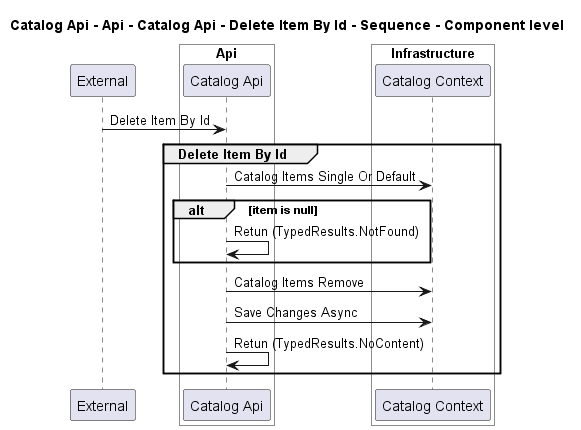

The diagram above was rendered by PlantUML. Its source (embedded in the PNG):
@startuml
!pragma layout smetana

title Catalog Api - Api - Catalog Api - Delete Item By Id - Sequence - Component level

participant "External" as C4InterFlow.SoftwareSystems.ExternalSystem

box "Catalog Api" #White
    
box "Api" #White
    participant "Catalog Api" as dotnet.eShop.Architecture.SoftwareSystems.CatalogApi.Containers.Api.Components.CatalogApi
end box

    
box "Infrastructure" #White
    participant "Catalog Context" as dotnet.eShop.Architecture.SoftwareSystems.CatalogApi.Containers.Infrastructure.Components.CatalogContext
end box

end box


C4InterFlow.SoftwareSystems.ExternalSystem -> dotnet.eShop.Architecture.SoftwareSystems.CatalogApi.Containers.Api.Components.CatalogApi : Delete Item By Id
group Delete Item By Id
dotnet.eShop.Architecture.SoftwareSystems.CatalogApi.Containers.Api.Components.CatalogApi -> dotnet.eShop.Architecture.SoftwareSystems.CatalogApi.Containers.Infrastructure.Components.CatalogContext : Catalog Items Single Or Default
alt item is null
dotnet.eShop.Architecture.SoftwareSystems.CatalogApi.Containers.Api.Components.CatalogApi -> dotnet.eShop.Architecture.SoftwareSystems.CatalogApi.Containers.Api.Components.CatalogApi : Retun (TypedResults.NotFound)
end
dotnet.eShop.Architecture.SoftwareSystems.CatalogApi.Containers.Api.Components.CatalogApi -> dotnet.eShop.Architecture.SoftwareSystems.CatalogApi.Containers.Infrastructure.Components.CatalogContext : Catalog Items Remove
dotnet.eShop.Architecture.SoftwareSystems.CatalogApi.Containers.Api.Components.CatalogApi -> dotnet.eShop.Architecture.SoftwareSystems.CatalogApi.Containers.Infrastructure.Components.CatalogContext : Save Changes Async
dotnet.eShop.Architecture.SoftwareSystems.CatalogApi.Containers.Api.Components.CatalogApi -> dotnet.eShop.Architecture.SoftwareSystems.CatalogApi.Containers.Api.Components.CatalogApi : Retun (TypedResults.NoContent)
end


@enduml